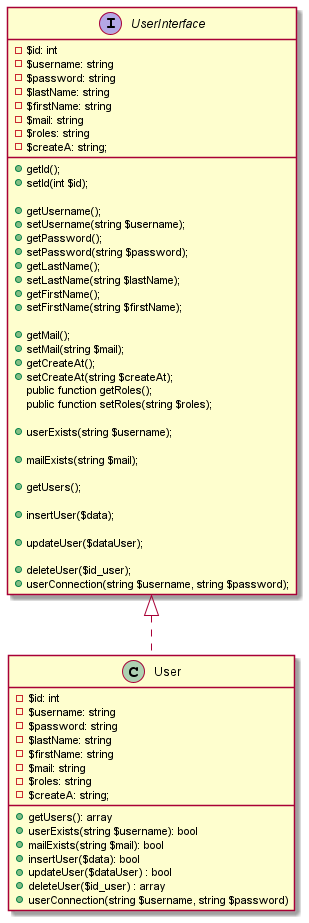

The diagram above was rendered by PlantUML. Its source (embedded in the PNG):
@startuml
Class User implements UserInterface{
    - $id: int
    - $username: string
    - $password: string
    - $lastName: string
    - $firstName: string
    - $mail: string
    - $roles: string
    - $createA: string;

    +getUsers(): array
    +userExists(string $username): bool
    +mailExists(string $mail): bool
    +insertUser($data): bool
    +updateUser($dataUser) : bool
    +deleteUser($id_user) : array
    +userConnection(string $username, string $password)
}

interface UserInterface
{
    - $id: int
    - $username: string
    - $password: string
    - $lastName: string
    - $firstName: string
    - $mail: string
    - $roles: string
    - $createA: string;
    +getId();
    +setId(int $id);

    +getUsername();
    +setUsername(string $username);


    +getPassword();
    +setPassword(string $password);


    +getLastName();
    +setLastName(string $lastName);


    +getFirstName();
    +setFirstName(string $firstName);

    +getMail();
    +setMail(string $mail);


    +getCreateAt();
    +setCreateAt(string $createAt);


    public function getRoles();
    public function setRoles(string $roles);

    +userExists(string $username);
    
    +mailExists(string $mail);

    +getUsers();

    +insertUser($data);

    +updateUser($dataUser);
   
    +deleteUser($id_user);

    
    +userConnection(string $username, string $password);

}
@enduml